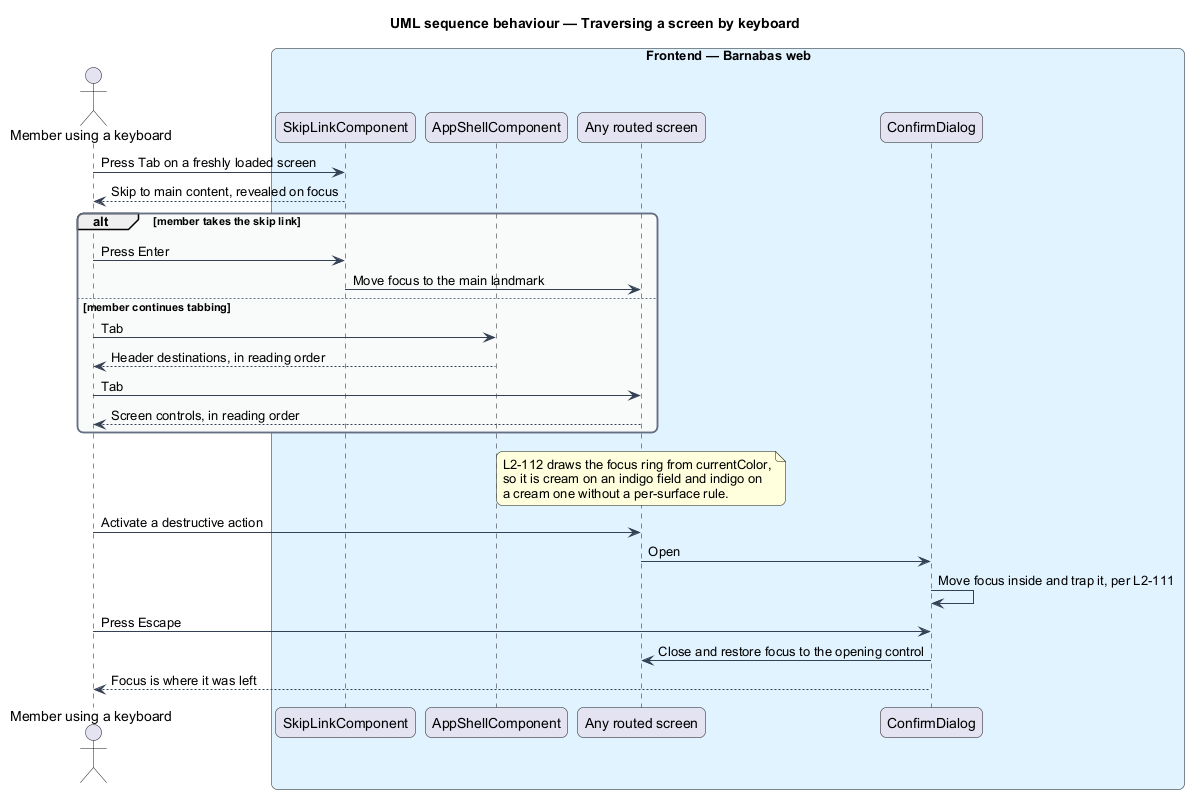

The diagram above was rendered by PlantUML. Its source (embedded in the PNG):
@startuml
title UML sequence behaviour — Traversing a screen by keyboard
skinparam backgroundColor #FFFFFF
skinparam shadowing false
skinparam roundcorner 12
skinparam defaultFontName Arial
skinparam ArrowColor #344054
skinparam rectangle {
  BorderColor #344054
  FontColor #101828
}
skinparam package {
  BorderColor #667085
  FontColor #101828
  BackgroundColor #F9FAFB
}
actor "Member using a keyboard" as actor
box "Frontend — Barnabas web" #E0F2FE
  participant "SkipLinkComponent" as skip
  participant "AppShellComponent" as shell
  participant "Any routed screen" as screen
  participant "ConfirmDialog" as dialog
end box

actor -> skip : Press Tab on a freshly loaded screen
skip --> actor : Skip to main content, revealed on focus
alt member takes the skip link
  actor -> skip : Press Enter
  skip -> screen : Move focus to the main landmark
else member continues tabbing
  actor -> shell : Tab
  shell --> actor : Header destinations, in reading order
  actor -> screen : Tab
  screen --> actor : Screen controls, in reading order
end
note over screen : L2-112 draws the focus ring from currentColor,\nso it is cream on an indigo field and indigo on\na cream one without a per-surface rule.
actor -> screen : Activate a destructive action
screen -> dialog : Open
dialog -> dialog : Move focus inside and trap it, per L2-111
actor -> dialog : Press Escape
dialog -> screen : Close and restore focus to the opening control
dialog --> actor : Focus is where it was left
@enduml